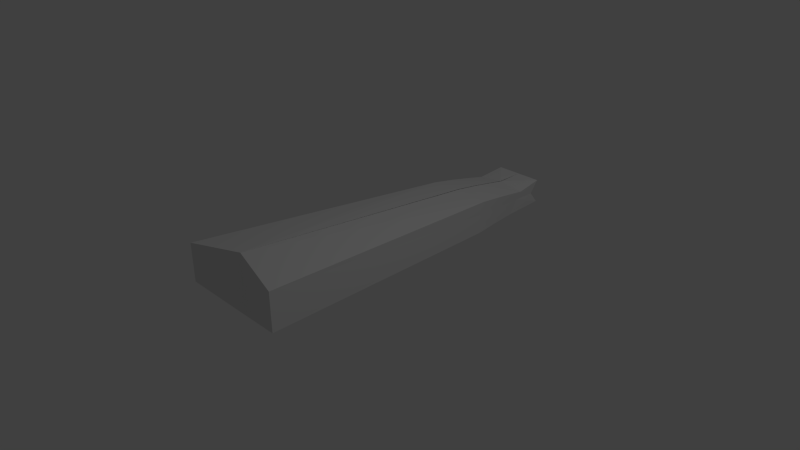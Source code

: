 # Source: MyShip.blend  (saved by Blender 2.63.0; exported with 4.5.12 LTS)
import bpy
from mathutils import Matrix  # noqa: F401  (used for matrix-valued properties, if any)

bpy.ops.wm.read_factory_settings(use_empty=True)
scene = bpy.context.scene
scene.name = 'Scene'

# ---- collections
col_collection_1 = bpy.data.collections.new('Collection 1'); scene.collection.children.link(col_collection_1)

# ---- world
world_world = bpy.data.worlds.new('World'); scene.world = world_world
world_world.color = (0.05088, 0.05088, 0.05088)
world_world.use_sun_shadow = False
world_world.sun_shadow_jitter_overblur = 0.0
world_world.cycles.sampling_method = 'MANUAL'
world_world.cycles.sample_map_resolution = 256

# ---- cameras
cam_camera = bpy.data.cameras.new('Camera')
cam_camera.clip_end = 100.0
cam_camera.lens = 35.0
cam_camera.sensor_width = 32.0
cam_camera.sensor_height = 18.0
cam_camera.ortho_scale = 7.314
cam_camera.dof.focus_distance = 0.0
cam_camera.dof.aperture_fstop = 128.0

# ---- lights
light_lamp = bpy.data.lights.new('Lamp', 'POINT')
light_lamp.transmission_factor = 0.0
light_lamp.cutoff_distance = 30.0
light_lamp.energy = 100.0
light_lamp.shadow_buffer_clip_start = 1.001
light_lamp.shadow_soft_size = 1.0
light_lamp.shadow_maximum_resolution = 0.006
light_lamp.use_absolute_resolution = True
light_lamp.cycles.use_multiple_importance_sampling = False

# ---- meshes
me_cube_002 = bpy.data.meshes.new('Cube.002')
me_cube_002.from_pydata([(-0.7553, -1.0, -0.7935), (-0.3363, 3.897, -1.0), (0.0, 3.897, -1.0), (0.0, -0.8282, -1.0), (-0.7553, -1.0, -0.2856), (-0.3363, 3.897, -0.6757), (0.0, 3.897, -0.6757), (0.0, -0.8282, -0.1883), (-0.4497, 2.634, -0.5659), (-0.4497, 2.571, -1.0), (-0.003964, 2.634, -0.5278), (-0.003964, 2.571, -1.0), (-0.3936, 3.238, -0.6683), (-0.003964, 3.227, -1.0), (-0.3936, 3.005, -1.0), (-0.003964, 3.238, -0.6254), (-0.3363, 3.768, -0.8388), (-0.7553, -1.0, -0.4768), (0.0, 3.768, -0.8388), (0.0, -0.8282, -0.4768), (-0.003964, 3.508, -0.6753), (-0.3649, 3.291, -1.0), (-0.003964, 3.563, -1.0), (-0.3649, 3.508, -0.7207), (-0.4497, 2.571, -0.7359), (-0.3936, 3.116, -0.7868), (-0.3649, 3.426, -0.8128), (-0.4218, 2.961, -0.6169), (-0.003964, 2.898, -1.0), (-0.4218, 2.788, -1.0), (-0.003964, 2.961, -0.5765), (-0.4218, 2.843, -0.7613)], [], [(26, 16, 1, 21), (16, 18, 2, 1), (19, 17, 0, 3), (21, 1, 2, 22), (20, 6, 5, 23), (17, 24, 9, 0), (0, 9, 11, 3), (7, 10, 8, 4), (31, 25, 14, 29), (29, 14, 13, 28), (30, 15, 12, 27), (14, 21, 22, 13), (15, 20, 23, 12), (7, 4, 17, 19), (25, 26, 21, 14), (27, 12, 25, 31), (12, 23, 26, 25), (5, 6, 18, 16), (23, 5, 16, 26), (4, 8, 24, 17), (24, 31, 29, 9), (9, 29, 28, 11), (10, 30, 27, 8), (8, 27, 31, 24)])
me_cube_002.use_remesh_preserve_volume = False
me_cube_002.use_remesh_preserve_attributes = False
me_cube_002.use_mirror_vertex_groups = False
me_cube_002.update()

# ---- objects
ob_ship = bpy.data.objects.new('Ship', me_cube_002)
ob_lamp = bpy.data.objects.new('Lamp', light_lamp)
ob_camera = bpy.data.objects.new('Camera', cam_camera)

# ---- transforms, parenting, visibility, modifiers, constraints
ob_ship.location = (0.1707, -1.239, 1.053)
ob_ship.lineart.crease_threshold = 0.0
_m = ob_ship.modifiers.new('Mirror', 'MIRROR')
_m.use_clip = True
ob_lamp.location = (4.076, 1.005, 5.904)
ob_lamp.rotation_euler = (0.6503, 0.05522, 1.866)
ob_lamp.lock_rotations_4d = False
ob_lamp.empty_display_type = 'ARROWS'
ob_lamp.color = (0.0, 0.0, 0.0, 0.0)
ob_lamp.lineart.crease_threshold = 0.0
ob_camera.location = (7.481, -6.508, 5.344)
ob_camera.rotation_euler = (1.109, 0.01082, 0.8149)
ob_camera.lock_rotations_4d = False
ob_camera.empty_display_type = 'ARROWS'
ob_camera.color = (0.0, 0.0, 0.0, 0.0)
ob_camera.display_type = 'WIRE'
ob_camera.lineart.crease_threshold = 0.0

# ---- collection membership
col_collection_1.objects.link(ob_ship)
col_collection_1.objects.link(ob_lamp)
col_collection_1.objects.link(ob_camera)

# ---- scene / render settings (as saved in the file)
scene.camera = ob_camera
scene.frame_start = 1; scene.frame_end = 250; scene.frame_set(1)
scene.render.engine = 'BLENDER_EEVEE_NEXT'
scene.render.image_settings.color_mode = 'RGB'
scene.render.image_settings.compression = 90
scene.render.resolution_percentage = 50
scene.render.dither_intensity = 0.0
scene.render.bake_margin = 2
scene.render.bake_bias = 0.0
scene.cycles.use_denoising = False
scene.cycles.samples = 10
scene.cycles.sampling_pattern = 'TABULATED_SOBOL'
scene.cycles.light_sampling_threshold = 0.0
scene.cycles.use_adaptive_sampling = False
scene.cycles.use_light_tree = False
scene.cycles.blur_glossy = 0.0
scene.cycles.volume_bounces = 1
scene.cycles.pixel_filter_type = 'GAUSSIAN'
scene.cycles.sample_clamp_indirect = 0.0
scene.view_settings.view_transform = 'Standard'
bpy.context.view_layer.update()
